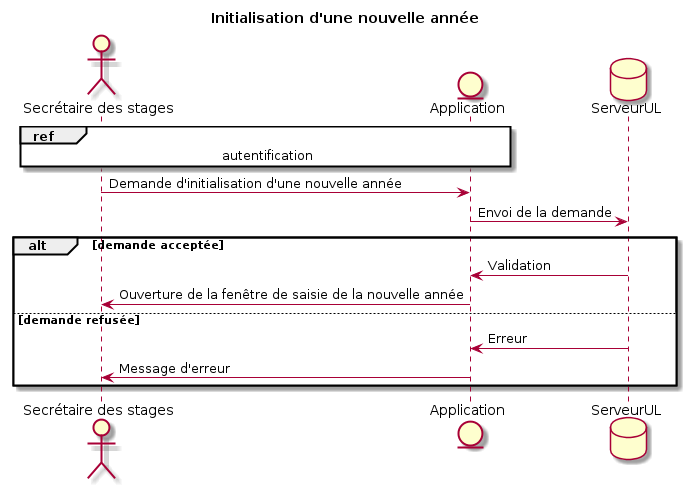

The diagram above was rendered by PlantUML. Its source (embedded in the PNG):
@startuml

title Initialisation d'une nouvelle année

actor "Secrétaire des stages"
entity Application
database ServeurUL

ref over "Secrétaire des stages", Application : autentification

"Secrétaire des stages" -> Application : Demande d'initialisation d'une nouvelle année
Application -> ServeurUL : Envoi de la demande 

alt demande acceptée
	ServeurUL -> Application : Validation
	Application -> "Secrétaire des stages" : Ouverture de la fenêtre de saisie de la nouvelle année
else demande refusée
	ServeurUL -> Application : Erreur
	Application -> "Secrétaire des stages" : Message d'erreur
end
@enduml